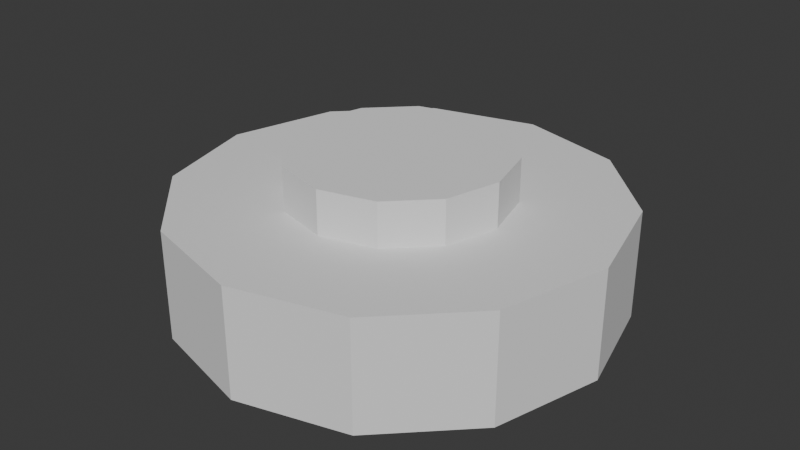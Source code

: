 # Source: landmine.blend  (saved by Blender 5.1.30; exported with 4.5.12 LTS)
import bpy
from mathutils import Matrix  # noqa: F401  (used for matrix-valued properties, if any)

bpy.ops.wm.read_factory_settings(use_empty=True)
scene = bpy.context.scene
scene.name = 'Scene'

# ---- collections
col_collection = bpy.data.collections.new('Collection'); scene.collection.children.link(col_collection)

# ---- world
world_world = bpy.data.worlds.new('World'); scene.world = world_world
world_world.use_nodes = True; world_world.node_tree.nodes.clear()
_N = world_world.node_tree.nodes; _L = world_world.node_tree.links
n0 = _N.new('ShaderNodeOutputWorld'); n0.name = 'World Output'; n0.location = (200, 100)
n1 = _N.new('ShaderNodeBackground'); n1.name = 'Background'; n1.location = (-200, 100)
n1.inputs[0].default_value = (0.05088, 0.05088, 0.05088, 1.0)
_L.new(n1.outputs[0], n0.inputs[0])
n0.is_active_output = True
world_world.color = (0.05088, 0.05088, 0.05088)
world_world.sun_shadow_jitter_overblur = 0.0

# ---- meshes
me_cylinder = bpy.data.meshes.new('Cylinder')
me_cylinder.from_pydata([(0.0, 0.2, -2.235e-08), (0.0, 0.2, 0.1), (0.1, 0.1732, -2.235e-08), (0.1, 0.1732, 0.1), (0.1732, 0.1, -2.235e-08), (0.1732, 0.1, 0.1), (0.2, -8.941e-09, -2.235e-08), (0.2, -8.941e-09, 0.1), (0.1732, -0.1, -2.235e-08), (0.1732, -0.1, 0.1), (0.1, -0.1732, -2.235e-08), (0.1, -0.1732, 0.1), (0.0, -0.2, -2.235e-08), (0.0, -0.2, 0.1), (-0.1, -0.1732, -2.235e-08), (-0.1, -0.1732, 0.1), (-0.1732, -0.1, -2.235e-08), (-0.1732, -0.1, 0.1), (-0.2, -8.941e-09, -2.235e-08), (-0.2, -8.941e-09, 0.1), (-0.1732, 0.1, -2.235e-08), (-0.1732, 0.1, 0.1), (-0.1, 0.1732, -2.235e-08), (-0.1, 0.1732, 0.1), (0.05, 0.0866, 0.1), (0.0, 0.1, 0.1), (0.0866, 0.05, 0.1), (0.1, -1.44e-08, 0.1), (0.0866, -0.05, 0.1), (0.05, -0.0866, 0.1), (0.0, -0.1, 0.1), (-0.05, -0.0866, 0.1), (-0.0866, -0.05, 0.1), (-0.1, -1.44e-08, 0.1), (-0.0866, 0.05, 0.1), (-0.05, 0.0866, 0.1), (0.05, 0.0866, 0.14), (0.0, 0.1, 0.14), (0.0866, 0.05, 0.14), (0.1, -1.44e-08, 0.14), (0.0866, -0.05, 0.14), (0.05, -0.0866, 0.14), (0.0, -0.1, 0.14), (-0.05, -0.0866, 0.14), (-0.0866, -0.05, 0.14), (-0.1, -1.44e-08, 0.14), (-0.0866, 0.05, 0.14), (-0.05, 0.0866, 0.14)], [], [(0, 1, 3, 2), (2, 3, 5, 4), (4, 5, 7, 6), (6, 7, 9, 8), (8, 9, 11, 10), (10, 11, 13, 12), (12, 13, 15, 14), (14, 15, 17, 16), (16, 17, 19, 18), (18, 19, 21, 20), (19, 17, 32, 33), (20, 21, 23, 22), (22, 23, 1, 0), (0, 2, 4, 6, 8, 10, 12, 14, 16, 18, 20, 22), (24, 25, 37, 36), (17, 15, 31, 32), (15, 13, 30, 31), (13, 11, 29, 30), (11, 9, 28, 29), (9, 7, 27, 28), (1, 23, 35, 25), (3, 1, 25, 24), (7, 5, 26, 27), (23, 21, 34, 35), (5, 3, 24, 26), (21, 19, 33, 34), (36, 37, 47, 46, 45, 44, 43, 42, 41, 40, 39, 38), (32, 31, 43, 44), (29, 28, 40, 41), (25, 35, 47, 37), (26, 24, 36, 38), (33, 32, 44, 45), (30, 29, 41, 42), (27, 26, 38, 39), (34, 33, 45, 46), (31, 30, 42, 43), (28, 27, 39, 40), (35, 34, 46, 47)])
_uv = me_cylinder.uv_layers.new(name='UVMap')
_uv.uv.foreach_set('vector', [0.5, 0.2776, 0.5, 0.5276, 0.75, 0.5276, 0.75, 0.2776, 0.75, 0.2776, 0.75, 0.5276, 0.933, 0.5276, 0.933, 0.2776, 0.75, 0.2776, 0.75, 0.5276, 0.5, 0.5276, 0.5, 0.2776, 0.5, 0.2776, 0.5, 0.5276, 0.25, 0.5276, 0.25, 0.2776, 0.25, 0.2776, 0.25, 0.5276, 0.06699, 0.5276, 0.06699, 0.2776, 0.75, 0.2776, 0.75, 0.5276, 0.5, 0.5276, 0.5, 0.2776, 0.5, 0.2776, 0.5, 0.5276, 0.25, 0.5276, 0.25, 0.2776, 0.06699, 0.2776, 0.06699, 0.5276, 0.25, 0.5276, 0.25, 0.2776, 0.25, 0.2776, 0.25, 0.5276, 0.5, 0.5276, 0.5, 0.2776, 0.5, 0.2776, 0.5, 0.5276, 0.75, 0.5276, 0.75, 0.2776, 0.0, 0.5, 0.06699, 0.25, 0.2835, 0.375, 0.25, 0.5, 0.06699, 0.2776, 0.06699, 0.5276, 0.25, 0.5276, 0.25, 0.2776, 0.25, 0.2776, 0.25, 0.5276, 0.5, 0.5276, 0.5, 0.2776, 0.5, 1.0, 0.75, 0.933, 0.933, 0.75, 1.0, 0.5, 0.933, 0.25, 0.75, 0.06699, 0.5, 2.98e-08, 0.25, 0.06699, 0.06699, 0.25, 0.0, 0.5, 0.06699, 0.75, 0.25, 0.933, 0.625, 0.5276, 0.5, 0.5276, 0.5, 0.6276, 0.625, 0.6276, 0.06699, 0.25, 0.25, 0.06699, 0.375, 0.2835, 0.2835, 0.375, 0.25, 0.06699, 0.5, 2.98e-08, 0.5, 0.25, 0.375, 0.2835, 0.5, 2.98e-08, 0.75, 0.06699, 0.625, 0.2835, 0.5, 0.25, 0.75, 0.06699, 0.933, 0.25, 0.7165, 0.375, 0.625, 0.2835, 0.933, 0.25, 1.0, 0.5, 0.75, 0.5, 0.7165, 0.375, 0.5, 1.0, 0.25, 0.933, 0.375, 0.7165, 0.5, 0.75, 0.75, 0.933, 0.5, 1.0, 0.5, 0.75, 0.625, 0.7165, 1.0, 0.5, 0.933, 0.75, 0.7165, 0.625, 0.75, 0.5, 0.25, 0.933, 0.06699, 0.75, 0.2835, 0.625, 0.375, 0.7165, 0.933, 0.75, 0.75, 0.933, 0.625, 0.7165, 0.7165, 0.625, 0.06699, 0.75, 0.0, 0.5, 0.25, 0.5, 0.2835, 0.625, 0.625, 0.7165, 0.5, 0.75, 0.375, 0.7165, 0.2835, 0.625, 0.25, 0.5, 0.2835, 0.375, 0.375, 0.2835, 0.5, 0.25, 0.625, 0.2835, 0.7165, 0.375, 0.75, 0.5, 0.7165, 0.625, 0.375, 0.5276, 0.2835, 0.5276, 0.2835, 0.6276, 0.375, 0.6276, 0.2835, 0.5276, 0.375, 0.5276, 0.375, 0.6276, 0.2835, 0.6276, 0.5, 0.5276, 0.375, 0.5276, 0.375, 0.6276, 0.5, 0.6276, 0.7165, 0.5276, 0.625, 0.5276, 0.625, 0.6276, 0.7165, 0.6276, 0.5, 0.5276, 0.375, 0.5276, 0.375, 0.6276, 0.5, 0.6276, 0.5, 0.5276, 0.625, 0.5276, 0.625, 0.6276, 0.5, 0.6276, 0.5, 0.5276, 0.625, 0.5276, 0.625, 0.6276, 0.5, 0.6276, 0.625, 0.5276, 0.5, 0.5276, 0.5, 0.6276, 0.625, 0.6276, 0.375, 0.5276, 0.5, 0.5276, 0.5, 0.6276, 0.375, 0.6276, 0.375, 0.5276, 0.5, 0.5276, 0.5, 0.6276, 0.375, 0.6276, 0.375, 0.5276, 0.2835, 0.5276, 0.2835, 0.6276, 0.375, 0.6276])
me_cylinder.update()

# ---- objects
ob_cylinder = bpy.data.objects.new('Cylinder', me_cylinder)

# ---- transforms, parenting, visibility, modifiers, constraints
ob_cylinder.location = (0.0, 0.0, 0.0)

# ---- collection membership
col_collection.objects.link(ob_cylinder)

# ---- scene / render settings (as saved in the file)
scene.frame_start = 1; scene.frame_end = 250; scene.frame_set(1)
scene.render.engine = 'BLENDER_EEVEE_NEXT'
scene.render.bake_bias = 0.0
scene.render.bake_samples = 0
scene.cycles.sampling_pattern = 'TABULATED_SOBOL'
scene.eevee.use_volume_custom_range = False
bpy.context.view_layer.update()

# ---- added for rendering (the .blend has no active camera and no usable light): camera, sun
cam_auto = bpy.data.cameras.new('AutoCamera')
cam_auto.lens = 50.0
cam_auto.sensor_width = 36.0
cam_auto.clip_end = 1000.0
ob_auto_camera = bpy.data.objects.new('AutoCamera', cam_auto)
scene.collection.objects.link(ob_auto_camera)
ob_auto_camera.location = (0.539177, -0.647012, 0.501341)
ob_auto_camera.rotation_euler = (1.09748, -7.21219e-08, 0.694738)
scene.camera = ob_auto_camera
light_auto_sun = bpy.data.lights.new('AutoSun', 'SUN')
light_auto_sun.energy = 3.0
light_auto_sun.angle = 0.0523599
ob_auto_sun = bpy.data.objects.new('AutoSun', light_auto_sun)
scene.collection.objects.link(ob_auto_sun)
ob_auto_sun.rotation_euler = (0.872665, 0.174533, 0.523599)
bpy.context.view_layer.update()
